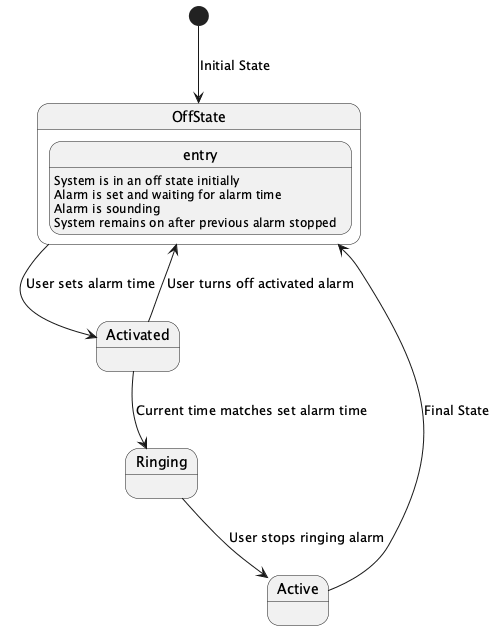

The diagram above was rendered by PlantUML. Its source (embedded in the PNG):
@startuml
[*] --> OffState : Initial State
OffState --> Activated : User sets alarm time
Activated --> Ringing : Current time matches set alarm time
Ringing --> Active : User stops ringing alarm
Activated --> OffState : User turns off activated alarm
Active --> OffState : Final State

state OffState {
  entry: System is in an off state initially
}

state Activated {
  entry: Alarm is set and waiting for alarm time
}

state Ringing {
  entry: Alarm is sounding
}

state Active {
  entry: System remains on after previous alarm stopped
}
@enduml